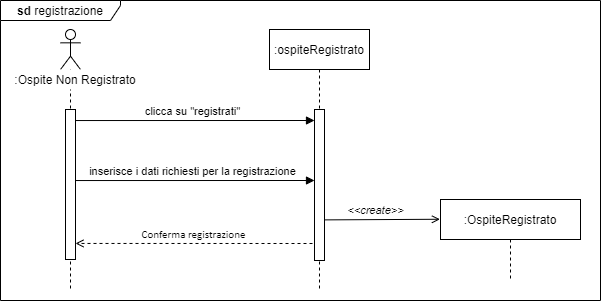

The diagram above was exported from draw.io. Its source (the exported page's mxGraphModel, read from the mxfile embedded in the PNG):
<mxGraphModel dx="1086" dy="1975" grid="1" gridSize="10" guides="1" tooltips="1" connect="1" arrows="1" fold="1" page="1" pageScale="1" pageWidth="827" pageHeight="1169" math="0" shadow="0">
  <root>
    <mxCell id="0" />
    <mxCell id="1" parent="0" />
    <mxCell id="ORToput19fKV2EuOsulp-1" value="&lt;b&gt;sd &lt;/b&gt;registrazione" style="shape=umlFrame;whiteSpace=wrap;html=1;width=120;height=20;" parent="1" vertex="1">
      <mxGeometry x="60" y="-1090" width="600" height="300" as="geometry" />
    </mxCell>
    <mxCell id="biBlbflUzNOPunbcJSMS-14" value="" style="endArrow=open;dashed=1;endFill=0;endSize=6;html=1;entryX=1;entryY=0.893;entryDx=0;entryDy=0;entryPerimeter=0;startSize=8;" parent="1" target="biBlbflUzNOPunbcJSMS-5" edge="1">
      <mxGeometry width="160" relative="1" as="geometry">
        <mxPoint x="372" y="-847" as="sourcePoint" />
        <mxPoint x="136" y="-833" as="targetPoint" />
      </mxGeometry>
    </mxCell>
    <mxCell id="biBlbflUzNOPunbcJSMS-9" value="inserisce i dati richiesti per la registrazione" style="html=1;verticalAlign=bottom;startArrow=none;endArrow=block;startSize=8;exitX=0.967;exitY=0.408;exitDx=0;exitDy=0;exitPerimeter=0;startFill=0;endSize=6;" parent="1" edge="1">
      <mxGeometry x="-0.025" relative="1" as="geometry">
        <mxPoint x="134.66999999999996" y="-909.9599999999998" as="sourcePoint" />
        <mxPoint x="374" y="-910" as="targetPoint" />
        <mxPoint as="offset" />
      </mxGeometry>
    </mxCell>
    <mxCell id="biBlbflUzNOPunbcJSMS-13" value="" style="endArrow=open;endFill=1;endSize=6;html=1;exitX=1.06;exitY=0.731;exitDx=0;exitDy=0;exitPerimeter=0;entryX=-0.004;entryY=0.247;entryDx=0;entryDy=0;entryPerimeter=0;startSize=8;" parent="1" source="biBlbflUzNOPunbcJSMS-8" target="biBlbflUzNOPunbcJSMS-11" edge="1">
      <mxGeometry width="160" relative="1" as="geometry">
        <mxPoint x="384" y="-901" as="sourcePoint" />
        <mxPoint x="490" y="-871" as="targetPoint" />
      </mxGeometry>
    </mxCell>
    <mxCell id="biBlbflUzNOPunbcJSMS-2" value=":ospiteRegistrato" style="shape=umlLifeline;perimeter=lifelinePerimeter;whiteSpace=wrap;html=1;container=1;collapsible=0;recursiveResize=0;outlineConnect=0;" parent="1" vertex="1">
      <mxGeometry x="329" y="-1061" width="100" height="261" as="geometry" />
    </mxCell>
    <mxCell id="biBlbflUzNOPunbcJSMS-3" value="" style="shape=umlLifeline;participant=umlActor;perimeter=lifelinePerimeter;whiteSpace=wrap;html=1;container=1;collapsible=0;recursiveResize=0;verticalAlign=top;spacingTop=36;outlineConnect=0;" parent="1" vertex="1">
      <mxGeometry x="120" y="-1061" width="20" height="261" as="geometry" />
    </mxCell>
    <mxCell id="biBlbflUzNOPunbcJSMS-5" value="" style="html=1;points=[];perimeter=orthogonalPerimeter;" parent="biBlbflUzNOPunbcJSMS-3" vertex="1">
      <mxGeometry x="5" y="80" width="10" height="150" as="geometry" />
    </mxCell>
    <mxCell id="biBlbflUzNOPunbcJSMS-8" value="" style="html=1;points=[];perimeter=orthogonalPerimeter;" parent="1" vertex="1">
      <mxGeometry x="374" y="-981" width="10" height="151" as="geometry" />
    </mxCell>
    <mxCell id="biBlbflUzNOPunbcJSMS-11" value=":OspiteRegistrato" style="shape=umlLifeline;perimeter=lifelinePerimeter;whiteSpace=wrap;html=1;container=1;collapsible=0;recursiveResize=0;outlineConnect=0;" parent="1" vertex="1">
      <mxGeometry x="500" y="-891" width="140" height="80" as="geometry" />
    </mxCell>
    <mxCell id="biBlbflUzNOPunbcJSMS-15" value="&lt;i&gt;&lt;font style=&quot;font-size: 11px&quot;&gt;&amp;lt;&amp;lt;create&amp;gt;&amp;gt;&lt;/font&gt;&lt;/i&gt;" style="text;html=1;align=center;verticalAlign=middle;resizable=0;points=[];autosize=1;" parent="1" vertex="1">
      <mxGeometry x="400" y="-891" width="70" height="20" as="geometry" />
    </mxCell>
    <mxCell id="biBlbflUzNOPunbcJSMS-16" value="&lt;span style=&quot;line-height: 107% ; font-family: &amp;#34;calibri&amp;#34; , sans-serif&quot;&gt;&lt;font style=&quot;font-size: 11px&quot;&gt;Conferma registrazione&lt;/font&gt;&lt;/span&gt;" style="text;html=1;align=center;verticalAlign=middle;resizable=0;points=[];autosize=1;" parent="1" vertex="1">
      <mxGeometry x="193" y="-867" width="120" height="20" as="geometry" />
    </mxCell>
    <mxCell id="TRykJOhFTjoU_KH9r5qd-1" value=":Ospite Non Registrato" style="text;html=1;strokeColor=none;align=center;verticalAlign=middle;whiteSpace=wrap;rounded=0;fillColor=#ffffff;" parent="1" vertex="1">
      <mxGeometry x="70" y="-1021" width="130" height="20" as="geometry" />
    </mxCell>
    <mxCell id="XE6MLZvDqMOiFiqsNE5J-1" value="clicca su &quot;registrati&quot;" style="html=1;verticalAlign=bottom;startArrow=none;endArrow=block;startSize=8;exitX=0.967;exitY=0.408;exitDx=0;exitDy=0;exitPerimeter=0;startFill=0;endSize=6;" parent="1" edge="1">
      <mxGeometry x="-0.025" relative="1" as="geometry">
        <mxPoint x="134.66999999999993" y="-969.9599999999998" as="sourcePoint" />
        <mxPoint x="374.00000000000006" y="-970" as="targetPoint" />
        <mxPoint as="offset" />
      </mxGeometry>
    </mxCell>
  </root>
</mxGraphModel>